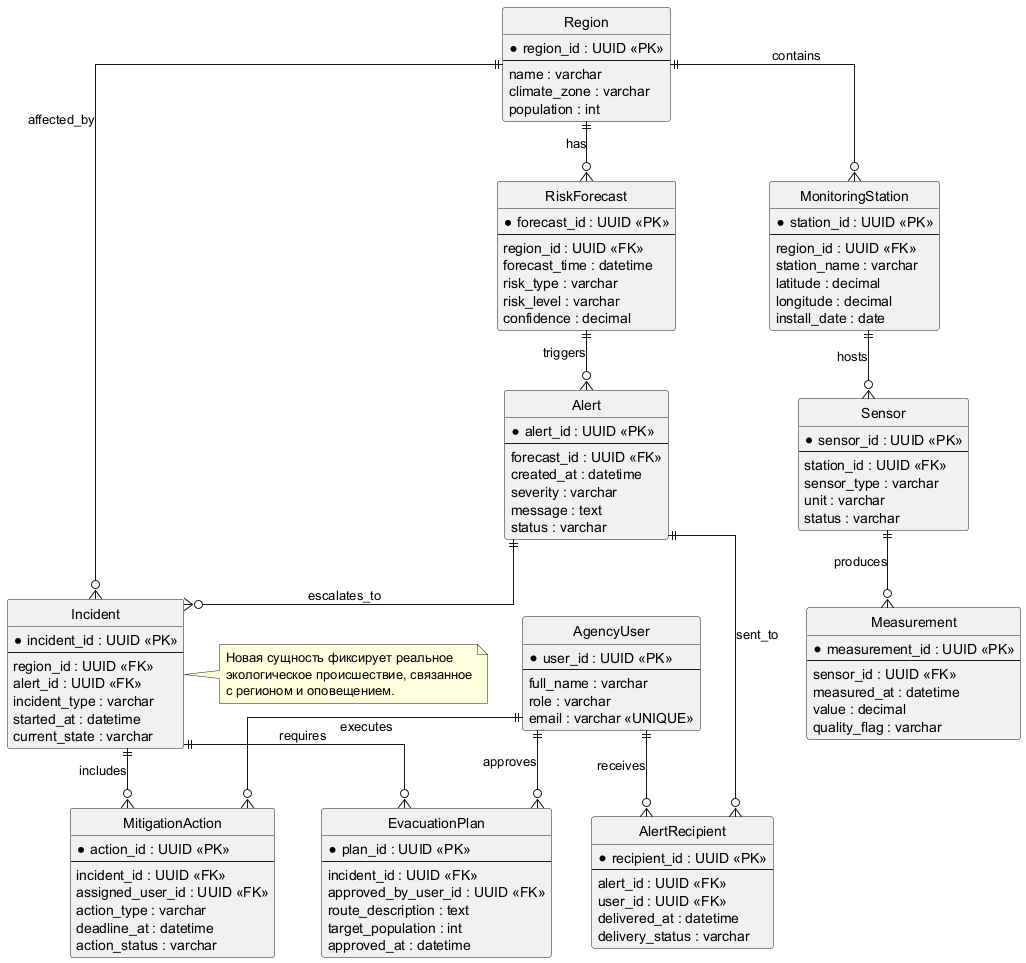

The diagram above was rendered by PlantUML. Its source (embedded in the PNG):
@startuml
hide circle
skinparam linetype ortho
skinparam shadowing false
skinparam packageStyle rectangle

' --- Updated ER diagram with manually added entities ---

entity "Region" as region {
  *region_id : UUID <<PK>>
  --
  name : varchar
  climate_zone : varchar
  population : int
}

entity "MonitoringStation" as station {
  *station_id : UUID <<PK>>
  --
  region_id : UUID <<FK>>
  station_name : varchar
  latitude : decimal
  longitude : decimal
  install_date : date
}

entity "Sensor" as sensor {
  *sensor_id : UUID <<PK>>
  --
  station_id : UUID <<FK>>
  sensor_type : varchar
  unit : varchar
  status : varchar
}

entity "Measurement" as measurement {
  *measurement_id : UUID <<PK>>
  --
  sensor_id : UUID <<FK>>
  measured_at : datetime
  value : decimal
  quality_flag : varchar
}

entity "RiskForecast" as forecast {
  *forecast_id : UUID <<PK>>
  --
  region_id : UUID <<FK>>
  forecast_time : datetime
  risk_type : varchar
  risk_level : varchar
  confidence : decimal
}

entity "Alert" as alert {
  *alert_id : UUID <<PK>>
  --
  forecast_id : UUID <<FK>>
  created_at : datetime
  severity : varchar
  message : text
  status : varchar
}

entity "AgencyUser" as user {
  *user_id : UUID <<PK>>
  --
  full_name : varchar
  role : varchar
  email : varchar <<UNIQUE>>
}

entity "AlertRecipient" as recipient {
  *recipient_id : UUID <<PK>>
  --
  alert_id : UUID <<FK>>
  user_id : UUID <<FK>>
  delivered_at : datetime
  delivery_status : varchar
}

' Manually added entities
entity "Incident" as incident {
  *incident_id : UUID <<PK>>
  --
  region_id : UUID <<FK>>
  alert_id : UUID <<FK>>
  incident_type : varchar
  started_at : datetime
  current_state : varchar
}

entity "EvacuationPlan" as evacuation {
  *plan_id : UUID <<PK>>
  --
  incident_id : UUID <<FK>>
  approved_by_user_id : UUID <<FK>>
  route_description : text
  target_population : int
  approved_at : datetime
}

entity "MitigationAction" as action {
  *action_id : UUID <<PK>>
  --
  incident_id : UUID <<FK>>
  assigned_user_id : UUID <<FK>>
  action_type : varchar
  deadline_at : datetime
  action_status : varchar
}

region ||--o{ station : contains
station ||--o{ sensor : hosts
sensor ||--o{ measurement : produces
region ||--o{ forecast : has
forecast ||--o{ alert : triggers
alert ||--o{ recipient : sent_to
user ||--o{ recipient : receives

region ||--o{ incident : affected_by
alert ||--o{ incident : escalates_to
incident ||--o{ evacuation : requires
incident ||--o{ action : includes
user ||--o{ evacuation : approves
user ||--o{ action : executes

note right of incident
Новая сущность фиксирует реальное
экологическое происшествие, связанное
с регионом и оповещением.
end note

@enduml